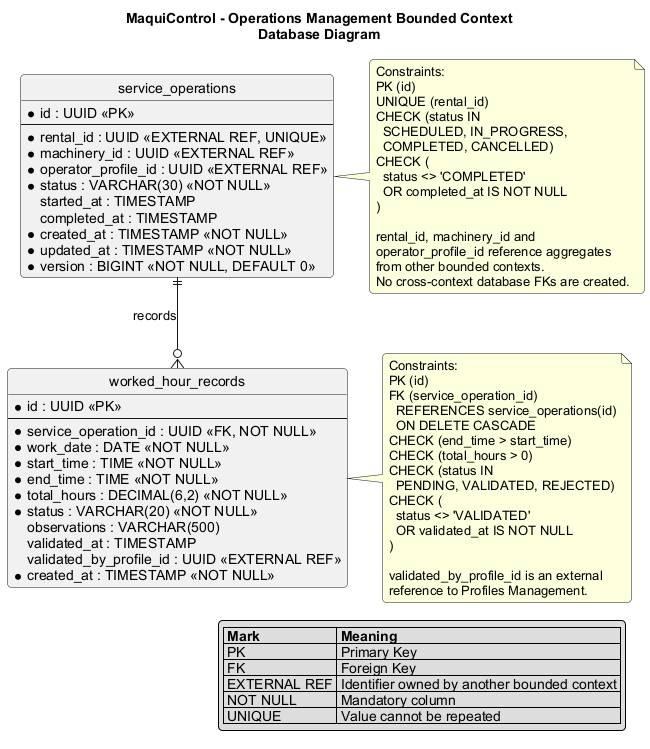

The diagram above was rendered by PlantUML. Its source (embedded in the PNG):
@startuml
title MaquiControl - Operations Management Bounded Context\nDatabase Diagram

skinparam shadowing false
skinparam roundcorner 8
skinparam defaultFontName Arial
skinparam linetype ortho
hide circle

entity "service_operations" as service_operations {
  * id : UUID <<PK>>
  --
  * rental_id : UUID <<EXTERNAL REF, UNIQUE>>
  * machinery_id : UUID <<EXTERNAL REF>>
  * operator_profile_id : UUID <<EXTERNAL REF>>
  * status : VARCHAR(30) <<NOT NULL>>
  started_at : TIMESTAMP
  completed_at : TIMESTAMP
  * created_at : TIMESTAMP <<NOT NULL>>
  * updated_at : TIMESTAMP <<NOT NULL>>
  * version : BIGINT <<NOT NULL, DEFAULT 0>>
}

entity "worked_hour_records" as worked_hour_records {
  * id : UUID <<PK>>
  --
  * service_operation_id : UUID <<FK, NOT NULL>>
  * work_date : DATE <<NOT NULL>>
  * start_time : TIME <<NOT NULL>>
  * end_time : TIME <<NOT NULL>>
  * total_hours : DECIMAL(6,2) <<NOT NULL>>
  * status : VARCHAR(20) <<NOT NULL>>
  observations : VARCHAR(500)
  validated_at : TIMESTAMP
  validated_by_profile_id : UUID <<EXTERNAL REF>>
  * created_at : TIMESTAMP <<NOT NULL>>
}

service_operations ||--o{ worked_hour_records : records

note right of service_operations
  Constraints:
  PK (id)
  UNIQUE (rental_id)
  CHECK (status IN
    SCHEDULED, IN_PROGRESS,
    COMPLETED, CANCELLED)
  CHECK (
    status <> 'COMPLETED'
    OR completed_at IS NOT NULL
  )

  rental_id, machinery_id and
  operator_profile_id reference aggregates
  from other bounded contexts.
  No cross-context database FKs are created.
end note

note right of worked_hour_records
  Constraints:
  PK (id)
  FK (service_operation_id)
    REFERENCES service_operations(id)
    ON DELETE CASCADE
  CHECK (end_time > start_time)
  CHECK (total_hours > 0)
  CHECK (status IN
    PENDING, VALIDATED, REJECTED)
  CHECK (
    status <> 'VALIDATED'
    OR validated_at IS NOT NULL
  )

  validated_by_profile_id is an external
  reference to Profiles Management.
end note

legend right
  |= Mark |= Meaning |
  | PK | Primary Key |
  | FK | Foreign Key |
  | EXTERNAL REF | Identifier owned by another bounded context |
  | NOT NULL | Mandatory column |
  | UNIQUE | Value cannot be repeated |
endlegend

@enduml